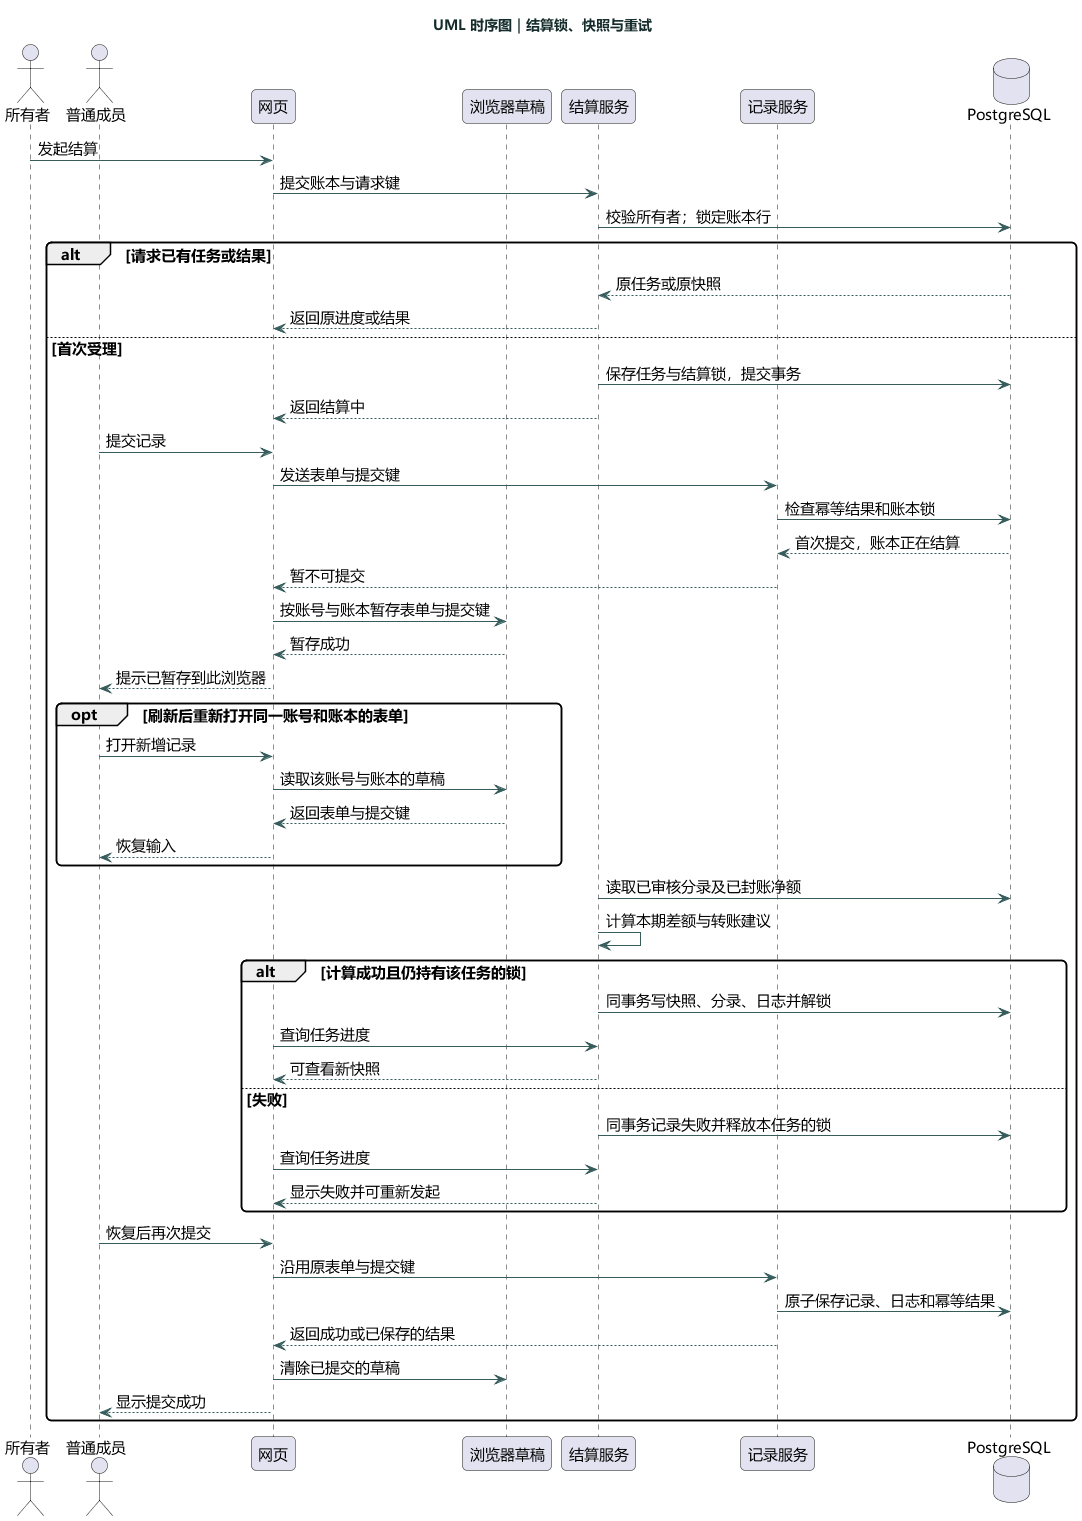

The diagram above was rendered by PlantUML. Its source (embedded in the PNG):
@startuml
skinparam defaultFontName Microsoft YaHei
skinparam defaultFontSize 15
skinparam backgroundColor #FFFFFF
skinparam shadowing false
skinparam ArrowColor #365C5C
skinparam titleFontColor #142C2B
skinparam packageStyle rectangle
skinparam roundcorner 10
title UML 时序图｜结算锁、快照与重试
actor 所有者 as O
actor 普通成员 as M
participant 网页 as UI
participant "浏览器草稿" as Local
participant 结算服务 as S
participant 记录服务 as R
database PostgreSQL as DB
O -> UI : 发起结算
UI -> S : 提交账本与请求键
S -> DB : 校验所有者；锁定账本行
alt 请求已有任务或结果
  DB --> S : 原任务或原快照
  S --> UI : 返回原进度或结果
else 首次受理
  S -> DB : 保存任务与结算锁，提交事务
  S --> UI : 返回结算中
  M -> UI : 提交记录
  UI -> R : 发送表单与提交键
  R -> DB : 检查幂等结果和账本锁
  DB --> R : 首次提交，账本正在结算
  R --> UI : 暂不可提交
  UI -> Local : 按账号与账本暂存表单与提交键
  Local --> UI : 暂存成功
  UI --> M : 提示已暂存到此浏览器
  opt 刷新后重新打开同一账号和账本的表单
    M -> UI : 打开新增记录
    UI -> Local : 读取该账号与账本的草稿
    Local --> UI : 返回表单与提交键
    UI --> M : 恢复输入
  end
  S -> DB : 读取已审核分录及已封账净额
  S -> S : 计算本期差额与转账建议
  alt 计算成功且仍持有该任务的锁
    S -> DB : 同事务写快照、分录、日志并解锁
    UI -> S : 查询任务进度
    S --> UI : 可查看新快照
  else 失败
    S -> DB : 同事务记录失败并释放本任务的锁
    UI -> S : 查询任务进度
    S --> UI : 显示失败并可重新发起
  end
  M -> UI : 恢复后再次提交
  UI -> R : 沿用原表单与提交键
  R -> DB : 原子保存记录、日志和幂等结果
  R --> UI : 返回成功或已保存的结果
  UI -> Local : 清除已提交的草稿
  UI --> M : 显示提交成功
end
@enduml